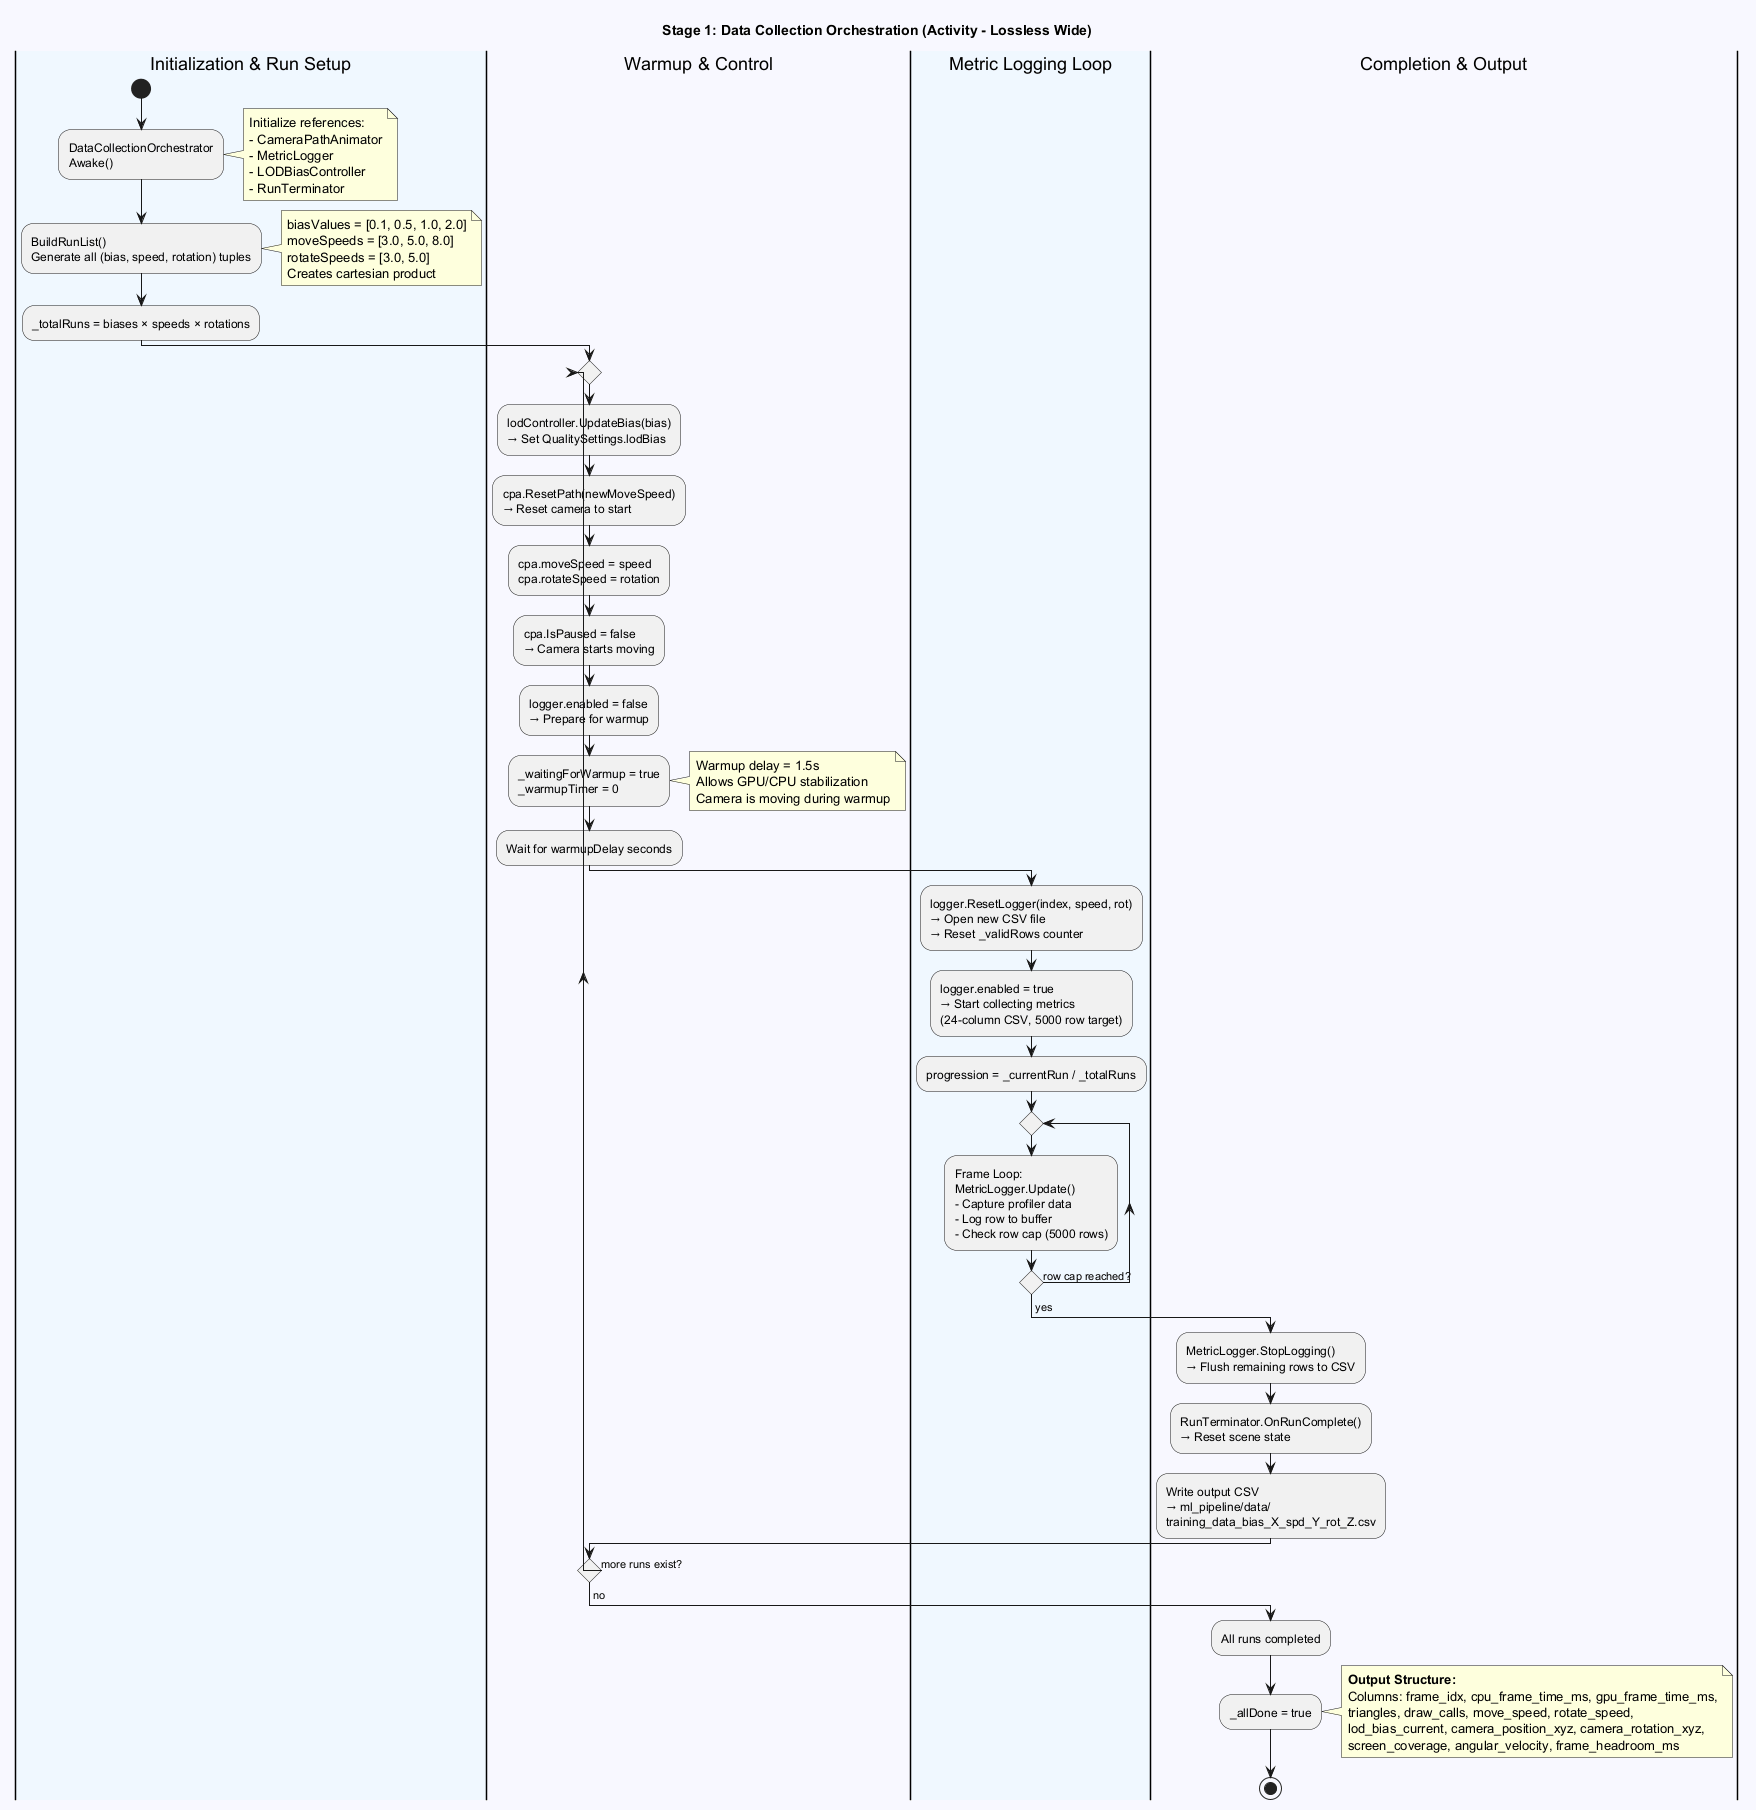

The diagram above was rendered by PlantUML. Its source (embedded in the PNG):
@startuml Stage_1_DataCollection_Orchestration_Wide

title Stage 1: Data Collection Orchestration (Activity - Lossless Wide)

skinparam conditionStyle diamond
skinparam defaultTextAlignment left

|#AliceBlue|Initialization & Run Setup|
start
:DataCollectionOrchestrator
Awake();
note right
  Initialize references:
  - CameraPathAnimator
  - MetricLogger
  - LODBiasController
  - RunTerminator
end note

:BuildRunList()
Generate all (bias, speed, rotation) tuples;
note right
  biasValues = [0.1, 0.5, 1.0, 2.0]
  moveSpeeds = [3.0, 5.0, 8.0]
  rotateSpeeds = [3.0, 5.0]
  Creates cartesian product
end note

:_totalRuns = biases × speeds × rotations;

|#GhostWhite|Warmup & Control|
repeat
  :lodController.UpdateBias(bias)
  → Set QualitySettings.lodBias;

  :cpa.ResetPath(newMoveSpeed)
  → Reset camera to start;

  :cpa.moveSpeed = speed
  cpa.rotateSpeed = rotation;

  :cpa.IsPaused = false
  → Camera starts moving;

  :logger.enabled = false
  → Prepare for warmup;

  :_waitingForWarmup = true
  _warmupTimer = 0;
  note right
    Warmup delay = 1.5s
    Allows GPU/CPU stabilization
    Camera is moving during warmup
  end note

  :Wait for warmupDelay seconds;

|#AliceBlue|Metric Logging Loop|
  :logger.ResetLogger(index, speed, rot)
  → Open new CSV file
  → Reset _validRows counter;

  :logger.enabled = true
  → Start collecting metrics
  (24-column CSV, 5000 row target);

  :progression = _currentRun / _totalRuns;

  repeat
    :Frame Loop:
    MetricLogger.Update()
    - Capture profiler data
    - Log row to buffer
    - Check row cap (5000 rows);
  repeat while (row cap reached?) is (no)
  ->yes;

|#GhostWhite|Completion & Output|
  :MetricLogger.StopLogging()
  → Flush remaining rows to CSV;

  :RunTerminator.OnRunComplete()
  → Reset scene state;

  :Write output CSV
  → ml_pipeline/data/
  training_data_bias_X_spd_Y_rot_Z.csv;

repeat while (more runs exist?) is (yes)
->no;

:All runs completed;
:_allDone = true;

note right
  **Output Structure:**
  Columns: frame_idx, cpu_frame_time_ms, gpu_frame_time_ms,
  triangles, draw_calls, move_speed, rotate_speed,
  lod_bias_current, camera_position_xyz, camera_rotation_xyz,
  screen_coverage, angular_velocity, frame_headroom_ms
end note

stop

@enduml